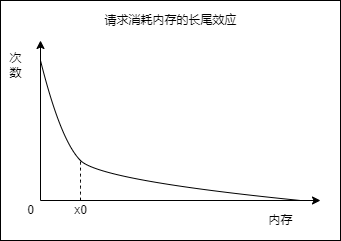

The diagram above was exported from draw.io. Its source (the exported page's mxGraphModel, read from the mxfile embedded in the PNG):
<mxGraphModel dx="1088" dy="843" grid="1" gridSize="10" guides="1" tooltips="1" connect="1" arrows="1" fold="1" page="1" pageScale="1" pageWidth="827" pageHeight="1169" math="0" shadow="0">
  <root>
    <mxCell id="0" />
    <mxCell id="1" parent="0" />
    <mxCell id="2" value="" style="group" vertex="1" connectable="0" parent="1">
      <mxGeometry x="440" y="40" width="340" height="240" as="geometry" />
    </mxCell>
    <mxCell id="3" value="" style="endArrow=classic;html=1;curved=1;" edge="1" parent="2">
      <mxGeometry width="50" height="50" relative="1" as="geometry">
        <mxPoint x="40" y="200" as="sourcePoint" />
        <mxPoint x="40" y="40" as="targetPoint" />
      </mxGeometry>
    </mxCell>
    <mxCell id="4" value="" style="endArrow=classic;html=1;curved=1;" edge="1" parent="2">
      <mxGeometry width="50" height="50" relative="1" as="geometry">
        <mxPoint x="40" y="200" as="sourcePoint" />
        <mxPoint x="320" y="200" as="targetPoint" />
      </mxGeometry>
    </mxCell>
    <mxCell id="5" value="0" style="text;html=1;align=center;verticalAlign=middle;resizable=0;points=[];autosize=1;strokeColor=none;fillColor=none;container=0;" vertex="1" parent="2">
      <mxGeometry x="20" y="200" width="20" height="20" as="geometry" />
    </mxCell>
    <mxCell id="6" value="内存" style="text;html=1;align=center;verticalAlign=middle;resizable=0;points=[];autosize=1;strokeColor=none;fillColor=none;container=0;" vertex="1" parent="2">
      <mxGeometry x="260" y="210" width="40" height="20" as="geometry" />
    </mxCell>
    <mxCell id="7" value="次&lt;br&gt;数" style="text;html=1;align=center;verticalAlign=middle;resizable=0;points=[];autosize=1;strokeColor=none;fillColor=none;container=0;" vertex="1" parent="2">
      <mxGeometry y="50" width="30" height="30" as="geometry" />
    </mxCell>
    <mxCell id="8" value="" style="endArrow=none;html=1;curved=1;" edge="1" parent="2">
      <mxGeometry width="50" height="50" relative="1" as="geometry">
        <mxPoint x="40" y="60" as="sourcePoint" />
        <mxPoint x="300" y="200" as="targetPoint" />
        <Array as="points">
          <mxPoint x="60" y="140" />
          <mxPoint x="100" y="180" />
        </Array>
      </mxGeometry>
    </mxCell>
    <mxCell id="9" value="" style="endArrow=none;html=1;curved=1;dashed=1;" edge="1" parent="2">
      <mxGeometry width="50" height="50" relative="1" as="geometry">
        <mxPoint x="80" y="200" as="sourcePoint" />
        <mxPoint x="80" y="160" as="targetPoint" />
      </mxGeometry>
    </mxCell>
    <mxCell id="10" value="x0" style="text;html=1;align=center;verticalAlign=middle;resizable=0;points=[];autosize=1;strokeColor=none;fillColor=none;container=0;" vertex="1" parent="2">
      <mxGeometry x="65" y="200" width="30" height="20" as="geometry" />
    </mxCell>
    <mxCell id="11" value="" style="rounded=0;whiteSpace=wrap;html=1;fillColor=none;container=0;" vertex="1" parent="2">
      <mxGeometry width="340" height="240" as="geometry" />
    </mxCell>
    <mxCell id="12" value="请求消耗内存的长尾效应" style="text;html=1;align=center;verticalAlign=middle;resizable=0;points=[];autosize=1;strokeColor=none;fillColor=none;container=0;" vertex="1" parent="2">
      <mxGeometry x="95" y="10" width="150" height="20" as="geometry" />
    </mxCell>
  </root>
</mxGraphModel>